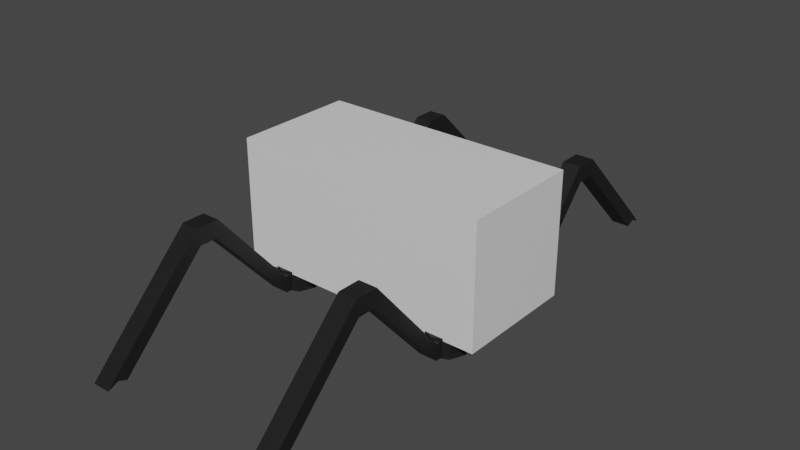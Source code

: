 # Source: SpiderMech.blend  (saved by Blender 2.81.16; exported with 4.5.12 LTS)
import bpy
from mathutils import Matrix  # noqa: F401  (used for matrix-valued properties, if any)

bpy.ops.wm.read_factory_settings(use_empty=True)
scene = bpy.context.scene
scene.name = 'Scene'

# ---- collections
col_collection = bpy.data.collections.new('Collection'); scene.collection.children.link(col_collection)

# ---- materials (node trees are filled in below, after node groups)
mat_material1 = bpy.data.materials.new('Material1')
mat_material1.use_transparent_shadow = False
mat_material2 = bpy.data.materials.new('Material2')
mat_material2.use_transparent_shadow = False

# ---- material node trees
mat_material1.use_nodes = True; mat_material1.node_tree.nodes.clear()
_N = mat_material1.node_tree.nodes; _L = mat_material1.node_tree.links
n0 = _N.new('ShaderNodeOutputMaterial'); n0.name = 'Material Output'; n0.location = (300, 300)
n1 = _N.new('ShaderNodeBsdfPrincipled'); n1.name = 'Principled BSDF'; n1.location = (10, 300)
n1.distribution = 'GGX'
n1.subsurface_method = 'BURLEY'
n1.inputs[3].default_value = 1.45
n1.inputs[27].default_value = (0.0, 0.0, 0.0, 1.0)
n1.inputs[28].default_value = 1.0
_L.new(n1.outputs[0], n0.inputs[0])
n0.is_active_output = True
mat_material2.use_nodes = True; mat_material2.node_tree.nodes.clear()
_N = mat_material2.node_tree.nodes; _L = mat_material2.node_tree.links
n0 = _N.new('ShaderNodeOutputMaterial'); n0.name = 'Material Output'; n0.location = (300, 300)
n1 = _N.new('ShaderNodeBsdfPrincipled'); n1.name = 'Principled BSDF'; n1.location = (10, 300)
n1.distribution = 'GGX'
n1.subsurface_method = 'BURLEY'
n1.inputs[0].default_value = (0.01002, 0.01002, 0.01002, 1.0)
n1.inputs[3].default_value = 1.45
n1.inputs[27].default_value = (0.0, 0.0, 0.0, 1.0)
n1.inputs[28].default_value = 1.0
_L.new(n1.outputs[0], n0.inputs[0])
n0.is_active_output = True

# ---- world
world_world = bpy.data.worlds.new('World'); scene.world = world_world
world_world.use_nodes = True; world_world.node_tree.nodes.clear()
_N = world_world.node_tree.nodes; _L = world_world.node_tree.links
n0 = _N.new('ShaderNodeOutputWorld'); n0.name = 'World Output'; n0.location = (300, 300)
n1 = _N.new('ShaderNodeBackground'); n1.name = 'Background'; n1.location = (10, 300)
n1.inputs[0].default_value = (0.05088, 0.05088, 0.05088, 1.0)
_L.new(n1.outputs[0], n0.inputs[0])
n0.is_active_output = True
world_world.color = (0.05088, 0.05088, 0.05088)
world_world.use_sun_shadow = False
world_world.sun_shadow_jitter_overblur = 0.0

# ---- meshes
me_cube_001 = bpy.data.meshes.new('Cube.001')
me_cube_001.from_pydata([(-0.4081, -0.1956, -0.1956), (-0.4081, -0.1956, 0.1956), (-0.4081, 0.1956, -0.1956), (-0.4081, 0.1956, 0.1956), (0.4081, -0.1956, -0.1956), (0.4081, -0.1956, 0.1956), (0.4081, 0.1956, -0.1956), (0.4081, 0.1956, 0.1956), (0.2511, 0.4568, 0.08578), (0.2511, 0.4683, 0.03299), (0.28, 0.2083, -0.2515), (0.28, 0.2083, -0.1885), (0.3283, 0.1883, -0.2515), (0.3283, 0.1883, -0.1885), (0.3483, 0.14, -0.2515), (0.3483, 0.14, -0.1885), (0.3283, 0.09167, -0.2515), (0.3283, 0.09167, -0.1885), (0.28, 0.07165, -0.2515), (0.28, 0.07165, -0.1885), (0.2317, 0.09167, -0.2515), (0.2317, 0.09167, -0.1885), (0.2117, 0.14, -0.2515), (0.2117, 0.14, -0.1885), (0.2317, 0.1883, -0.2515), (0.2317, 0.1883, -0.1885), (0.2511, 0.5227, 0.03314), (0.2511, 0.5289, 0.08593), (0.3089, 0.4683, 0.03299), (0.3089, 0.4568, 0.08578), (0.3089, 0.5227, 0.03314), (0.3089, 0.5289, 0.08593), (0.3089, 0.8229, -0.2085), (0.3089, 0.8019, -0.2464), (0.2511, 0.8229, -0.2085), (0.2511, 0.8019, -0.2464), (0.3089, 0.8631, -0.2499), (0.3089, 0.829, -0.2349), (0.2511, 0.8631, -0.2499), (0.2511, 0.829, -0.2349), (0.2511, 0.2192, -0.1947), (0.2511, 0.2192, -0.2475), (0.3089, 0.2192, -0.2475), (0.3089, 0.2192, -0.1947), (0.2511, 0.1901, -0.1947), (0.2511, 0.1901, -0.2475), (0.3089, 0.1901, -0.2475), (0.3089, 0.1901, -0.1947), (-0.3089, 0.4568, 0.08578), (-0.3089, 0.4683, 0.03299), (-0.28, 0.2083, -0.2515), (-0.28, 0.2083, -0.1885), (-0.2317, 0.1883, -0.2515), (-0.2317, 0.1883, -0.1885), (-0.2117, 0.14, -0.2515), (-0.2117, 0.14, -0.1885), (-0.2317, 0.09167, -0.2515), (-0.2317, 0.09167, -0.1885), (-0.28, 0.07165, -0.2515), (-0.28, 0.07165, -0.1885), (-0.3283, 0.09167, -0.2515), (-0.3283, 0.09167, -0.1885), (-0.3483, 0.14, -0.2515), (-0.3483, 0.14, -0.1885), (-0.3283, 0.1883, -0.2515), (-0.3283, 0.1883, -0.1885), (-0.3089, 0.5227, 0.03314), (-0.3089, 0.5289, 0.08593), (-0.2511, 0.4683, 0.03299), (-0.2511, 0.4568, 0.08578), (-0.2511, 0.5227, 0.03314), (-0.2511, 0.5289, 0.08593), (-0.2511, 0.8229, -0.2085), (-0.2511, 0.8019, -0.2464), (-0.3089, 0.8229, -0.2085), (-0.3089, 0.8019, -0.2464), (-0.2511, 0.8631, -0.2499), (-0.2511, 0.829, -0.2349), (-0.3089, 0.8631, -0.2499), (-0.3089, 0.829, -0.2349), (-0.3089, 0.2192, -0.1947), (-0.3089, 0.2192, -0.2475), (-0.2511, 0.2192, -0.2475), (-0.2511, 0.2192, -0.1947), (-0.3089, 0.1901, -0.1947), (-0.3089, 0.1901, -0.2475), (-0.2511, 0.1901, -0.2475), (-0.2511, 0.1901, -0.1947), (-0.2511, -0.4568, 0.08578), (-0.2511, -0.4683, 0.03299), (-0.28, -0.2083, -0.2515), (-0.28, -0.2083, -0.1885), (-0.3283, -0.1883, -0.2515), (-0.3283, -0.1883, -0.1885), (-0.3483, -0.14, -0.2515), (-0.3483, -0.14, -0.1885), (-0.3283, -0.09167, -0.2515), (-0.3283, -0.09167, -0.1885), (-0.28, -0.07165, -0.2515), (-0.28, -0.07165, -0.1885), (-0.2317, -0.09167, -0.2515), (-0.2317, -0.09167, -0.1885), (-0.2117, -0.14, -0.2515), (-0.2117, -0.14, -0.1885), (-0.2317, -0.1883, -0.2515), (-0.2317, -0.1883, -0.1885), (-0.2511, -0.5227, 0.03314), (-0.2511, -0.5289, 0.08593), (-0.3089, -0.4683, 0.03299), (-0.3089, -0.4568, 0.08578), (-0.3089, -0.5227, 0.03314), (-0.3089, -0.5289, 0.08593), (-0.3089, -0.8229, -0.2085), (-0.3089, -0.8019, -0.2464), (-0.2511, -0.8229, -0.2085), (-0.2511, -0.8019, -0.2464), (-0.3089, -0.8631, -0.2499), (-0.3089, -0.829, -0.2349), (-0.2511, -0.8631, -0.2499), (-0.2511, -0.829, -0.2349), (-0.2511, -0.2192, -0.1947), (-0.2511, -0.2192, -0.2475), (-0.3089, -0.2192, -0.2475), (-0.3089, -0.2192, -0.1947), (-0.2511, -0.1901, -0.1947), (-0.2511, -0.1901, -0.2475), (-0.3089, -0.1901, -0.2475), (-0.3089, -0.1901, -0.1947), (0.3089, -0.4568, 0.08578), (0.3089, -0.4683, 0.03299), (0.28, -0.2083, -0.2515), (0.28, -0.2083, -0.1885), (0.2317, -0.1883, -0.2515), (0.2317, -0.1883, -0.1885), (0.2117, -0.14, -0.2515), (0.2117, -0.14, -0.1885), (0.2317, -0.09167, -0.2515), (0.2317, -0.09167, -0.1885), (0.28, -0.07165, -0.2515), (0.28, -0.07165, -0.1885), (0.3283, -0.09167, -0.2515), (0.3283, -0.09167, -0.1885), (0.3483, -0.14, -0.2515), (0.3483, -0.14, -0.1885), (0.3283, -0.1883, -0.2515), (0.3283, -0.1883, -0.1885), (0.3089, -0.5227, 0.03314), (0.3089, -0.5289, 0.08593), (0.2511, -0.4683, 0.03299), (0.2511, -0.4568, 0.08578), (0.2511, -0.5227, 0.03314), (0.2511, -0.5289, 0.08593), (0.2511, -0.8229, -0.2085), (0.2511, -0.8019, -0.2464), (0.3089, -0.8229, -0.2085), (0.3089, -0.8019, -0.2464), (0.2511, -0.8631, -0.2499), (0.2511, -0.829, -0.2349), (0.3089, -0.8631, -0.2499), (0.3089, -0.829, -0.2349), (0.3089, -0.2192, -0.1947), (0.3089, -0.2192, -0.2475), (0.2511, -0.2192, -0.2475), (0.2511, -0.2192, -0.1947), (0.3089, -0.1901, -0.1947), (0.3089, -0.1901, -0.2475), (0.2511, -0.1901, -0.2475), (0.2511, -0.1901, -0.1947)], [], [(0, 1, 3, 2), (2, 3, 7, 6), (6, 7, 5, 4), (4, 5, 1, 0), (2, 6, 4, 0), (7, 3, 1, 5), (34, 32, 36, 38), (10, 11, 13, 12), (31, 27, 8, 29), (12, 13, 15, 14), (26, 30, 28, 9), (14, 15, 17, 16), (8, 9, 41, 40), (16, 17, 19, 18), (26, 27, 34, 35), (30, 31, 29, 28), (18, 19, 21, 20), (30, 26, 35, 33), (27, 31, 32, 34), (20, 21, 23, 22), (13, 11, 25, 23, 21, 19, 17, 15), (9, 8, 27, 26), (22, 23, 25, 24), (31, 30, 33, 32), (24, 25, 11, 10), (10, 12, 14, 16, 18, 20, 22, 24), (39, 38, 36, 37), (32, 33, 37, 36), (35, 34, 38, 39), (33, 35, 39, 37), (42, 43, 47, 46), (28, 29, 43, 42), (29, 8, 40, 43), (9, 28, 42, 41), (46, 47, 44, 45), (43, 40, 44, 47), (40, 41, 45, 44), (41, 42, 46, 45), (74, 72, 76, 78), (50, 51, 53, 52), (71, 67, 48, 69), (52, 53, 55, 54), (66, 70, 68, 49), (54, 55, 57, 56), (48, 49, 81, 80), (56, 57, 59, 58), (66, 67, 74, 75), (70, 71, 69, 68), (58, 59, 61, 60), (70, 66, 75, 73), (67, 71, 72, 74), (60, 61, 63, 62), (53, 51, 65, 63, 61, 59, 57, 55), (49, 48, 67, 66), (62, 63, 65, 64), (71, 70, 73, 72), (64, 65, 51, 50), (50, 52, 54, 56, 58, 60, 62, 64), (79, 78, 76, 77), (72, 73, 77, 76), (75, 74, 78, 79), (73, 75, 79, 77), (82, 83, 87, 86), (68, 69, 83, 82), (69, 48, 80, 83), (49, 68, 82, 81), (86, 87, 84, 85), (83, 80, 84, 87), (80, 81, 85, 84), (81, 82, 86, 85), (114, 112, 116, 118), (90, 91, 93, 92), (111, 107, 88, 109), (92, 93, 95, 94), (106, 110, 108, 89), (94, 95, 97, 96), (88, 89, 121, 120), (96, 97, 99, 98), (106, 107, 114, 115), (110, 111, 109, 108), (98, 99, 101, 100), (110, 106, 115, 113), (107, 111, 112, 114), (100, 101, 103, 102), (93, 91, 105, 103, 101, 99, 97, 95), (89, 88, 107, 106), (102, 103, 105, 104), (111, 110, 113, 112), (104, 105, 91, 90), (90, 92, 94, 96, 98, 100, 102, 104), (119, 118, 116, 117), (112, 113, 117, 116), (115, 114, 118, 119), (113, 115, 119, 117), (122, 123, 127, 126), (108, 109, 123, 122), (109, 88, 120, 123), (89, 108, 122, 121), (126, 127, 124, 125), (123, 120, 124, 127), (120, 121, 125, 124), (121, 122, 126, 125), (154, 152, 156, 158), (130, 131, 133, 132), (151, 147, 128, 149), (132, 133, 135, 134), (146, 150, 148, 129), (134, 135, 137, 136), (128, 129, 161, 160), (136, 137, 139, 138), (146, 147, 154, 155), (150, 151, 149, 148), (138, 139, 141, 140), (150, 146, 155, 153), (147, 151, 152, 154), (140, 141, 143, 142), (133, 131, 145, 143, 141, 139, 137, 135), (129, 128, 147, 146), (142, 143, 145, 144), (151, 150, 153, 152), (144, 145, 131, 130), (130, 132, 134, 136, 138, 140, 142, 144), (159, 158, 156, 157), (152, 153, 157, 156), (155, 154, 158, 159), (153, 155, 159, 157), (162, 163, 167, 166), (148, 149, 163, 162), (149, 128, 160, 163), (129, 148, 162, 161), (166, 167, 164, 165), (163, 160, 164, 167), (160, 161, 165, 164), (161, 162, 166, 165)])
me_cube_001.polygons.foreach_set('material_index', [0, 0, 0, 0, 0, 0, 1, 1, 1, 1, 1, 1, 1, 1, 1, 1, 1, 1, 1, 1, 1, 1, 1, 1, 1, 1, 1, 1, 1, 1, 1, 1, 1, 1, 1, 1, 1, 1, 1, 1, 1, 1, 1, 1, 1, 1, 1, 1, 1, 1, 1, 1, 1, 1, 1, 1, 1, 1, 1, 1, 1, 1, 1, 1, 1, 1, 1, 1, 1, 1, 1, 1, 1, 1, 1, 1, 1, 1, 1, 1, 1, 1, 1, 1, 1, 1, 1, 1, 1, 1, 1, 1, 1, 1, 1, 1, 1, 1, 1, 1, 1, 1, 1, 1, 1, 1, 1, 1, 1, 1, 1, 1, 1, 1, 1, 1, 1, 1, 1, 1, 1, 1, 1, 1, 1, 1, 1, 1, 1, 1, 1, 1, 1, 1])
_uv = me_cube_001.uv_layers.new(name='UVMap')
_uv.uv.foreach_set('vector', [0.375, 0.0, 0.625, 0.0, 0.625, 0.25, 0.375, 0.25, 0.375, 0.25, 0.625, 0.25, 0.625, 0.5, 0.375, 0.5, 0.375, 0.5, 0.625, 0.5, 0.625, 0.75, 0.375, 0.75, 0.375, 0.75, 0.625, 0.75, 0.625, 1.0, 0.375, 1.0, 0.125, 0.5, 0.375, 0.5, 0.375, 0.75, 0.125, 0.75, 0.625, 0.5, 0.875, 0.5, 0.875, 0.75, 0.625, 0.75, 0.625, 0.0, 0.375, 0.0, 0.375, 0.0, 0.625, 0.0, 1.0, 0.5, 1.0, 1.0, 0.875, 1.0, 0.875, 0.5, 0.375, 0.0, 0.625, 0.0, 0.625, 0.25, 0.375, 0.25, 0.875, 0.5, 0.875, 1.0, 0.75, 1.0, 0.75, 0.5, 0.375, 0.25, 0.625, 0.25, 0.625, 0.5, 0.375, 0.5, 0.75, 0.5, 0.75, 1.0, 0.625, 1.0, 0.625, 0.5, 0.875, 0.5, 0.625, 0.5, 0.625, 0.5, 0.875, 0.5, 0.625, 0.5, 0.625, 1.0, 0.5, 1.0, 0.5, 0.5, 0.625, 0.75, 0.875, 0.75, 0.875, 0.75, 0.625, 0.75, 0.375, 0.75, 0.625, 0.75, 0.625, 1.0, 0.375, 1.0, 0.5, 0.5, 0.5, 1.0, 0.375, 1.0, 0.375, 0.5, 0.625, 0.25, 0.375, 0.25, 0.375, 0.25, 0.625, 0.25, 0.625, 0.0, 0.375, 0.0, 0.375, 0.0, 0.625, 0.0, 0.375, 0.5, 0.375, 1.0, 0.25, 1.0, 0.25, 0.5, 0.4197, 0.4197, 0.25, 0.49, 0.08029, 0.4197, 0.01, 0.25, 0.08029, 0.08029, 0.25, 0.01, 0.4197, 0.08029, 0.49, 0.25, 0.625, 0.5, 0.875, 0.5, 0.875, 0.75, 0.625, 0.75, 0.25, 0.5, 0.25, 1.0, 0.125, 1.0, 0.125, 0.5, 0.625, 0.75, 0.375, 0.75, 0.375, 0.75, 0.625, 0.75, 0.125, 0.5, 0.125, 1.0, 0.0, 1.0, 0.0, 0.5, 0.75, 0.49, 0.9197, 0.4197, 0.99, 0.25, 0.9197, 0.08029, 0.75, 0.01, 0.5803, 0.08029, 0.51, 0.25, 0.5803, 0.4197, 0.125, 0.5, 0.375, 0.5, 0.375, 0.75, 0.125, 0.75, 0.625, 0.75, 0.375, 0.75, 0.375, 0.75, 0.625, 0.75, 0.625, 0.75, 0.875, 0.75, 0.875, 0.75, 0.625, 0.75, 0.625, 0.25, 0.375, 0.25, 0.375, 0.25, 0.625, 0.25, 0.375, 1.0, 0.625, 1.0, 0.625, 1.0, 0.375, 1.0, 0.375, 1.0, 0.625, 1.0, 0.625, 1.0, 0.375, 1.0, 0.375, 0.25, 0.625, 0.25, 0.625, 0.25, 0.375, 0.25, 0.375, 0.5, 0.625, 0.5, 0.625, 0.5, 0.375, 0.5, 0.375, 0.5, 0.625, 0.5, 0.625, 0.75, 0.375, 0.75, 0.375, 0.25, 0.625, 0.25, 0.625, 0.25, 0.375, 0.25, 0.875, 0.5, 0.625, 0.5, 0.625, 0.5, 0.875, 0.5, 0.375, 0.5, 0.625, 0.5, 0.625, 0.5, 0.375, 0.5, 0.625, 0.0, 0.375, 0.0, 0.375, 0.0, 0.625, 0.0, 1.0, 0.5, 1.0, 1.0, 0.875, 1.0, 0.875, 0.5, 0.375, 0.0, 0.625, 0.0, 0.625, 0.25, 0.375, 0.25, 0.875, 0.5, 0.875, 1.0, 0.75, 1.0, 0.75, 0.5, 0.375, 0.25, 0.625, 0.25, 0.625, 0.5, 0.375, 0.5, 0.75, 0.5, 0.75, 1.0, 0.625, 1.0, 0.625, 0.5, 0.875, 0.5, 0.625, 0.5, 0.625, 0.5, 0.875, 0.5, 0.625, 0.5, 0.625, 1.0, 0.5, 1.0, 0.5, 0.5, 0.625, 0.75, 0.875, 0.75, 0.875, 0.75, 0.625, 0.75, 0.375, 0.75, 0.625, 0.75, 0.625, 1.0, 0.375, 1.0, 0.5, 0.5, 0.5, 1.0, 0.375, 1.0, 0.375, 0.5, 0.625, 0.25, 0.375, 0.25, 0.375, 0.25, 0.625, 0.25, 0.625, 0.0, 0.375, 0.0, 0.375, 0.0, 0.625, 0.0, 0.375, 0.5, 0.375, 1.0, 0.25, 1.0, 0.25, 0.5, 0.4197, 0.4197, 0.25, 0.49, 0.08029, 0.4197, 0.01, 0.25, 0.08029, 0.08029, 0.25, 0.01, 0.4197, 0.08029, 0.49, 0.25, 0.625, 0.5, 0.875, 0.5, 0.875, 0.75, 0.625, 0.75, 0.25, 0.5, 0.25, 1.0, 0.125, 1.0, 0.125, 0.5, 0.625, 0.75, 0.375, 0.75, 0.375, 0.75, 0.625, 0.75, 0.125, 0.5, 0.125, 1.0, 0.0, 1.0, 0.0, 0.5, 0.75, 0.49, 0.9197, 0.4197, 0.99, 0.25, 0.9197, 0.08029, 0.75, 0.01, 0.5803, 0.08029, 0.51, 0.25, 0.5803, 0.4197, 0.125, 0.5, 0.375, 0.5, 0.375, 0.75, 0.125, 0.75, 0.625, 0.75, 0.375, 0.75, 0.375, 0.75, 0.625, 0.75, 0.625, 0.75, 0.875, 0.75, 0.875, 0.75, 0.625, 0.75, 0.625, 0.25, 0.375, 0.25, 0.375, 0.25, 0.625, 0.25, 0.375, 1.0, 0.625, 1.0, 0.625, 1.0, 0.375, 1.0, 0.375, 1.0, 0.625, 1.0, 0.625, 1.0, 0.375, 1.0, 0.375, 0.25, 0.625, 0.25, 0.625, 0.25, 0.375, 0.25, 0.375, 0.5, 0.625, 0.5, 0.625, 0.5, 0.375, 0.5, 0.375, 0.5, 0.625, 0.5, 0.625, 0.75, 0.375, 0.75, 0.375, 0.25, 0.625, 0.25, 0.625, 0.25, 0.375, 0.25, 0.875, 0.5, 0.625, 0.5, 0.625, 0.5, 0.875, 0.5, 0.375, 0.5, 0.625, 0.5, 0.625, 0.5, 0.375, 0.5, 0.625, 0.0, 0.375, 0.0, 0.375, 0.0, 0.625, 0.0, 1.0, 0.5, 1.0, 1.0, 0.875, 1.0, 0.875, 0.5, 0.375, 0.0, 0.625, 0.0, 0.625, 0.25, 0.375, 0.25, 0.875, 0.5, 0.875, 1.0, 0.75, 1.0, 0.75, 0.5, 0.375, 0.25, 0.625, 0.25, 0.625, 0.5, 0.375, 0.5, 0.75, 0.5, 0.75, 1.0, 0.625, 1.0, 0.625, 0.5, 0.875, 0.5, 0.625, 0.5, 0.625, 0.5, 0.875, 0.5, 0.625, 0.5, 0.625, 1.0, 0.5, 1.0, 0.5, 0.5, 0.625, 0.75, 0.875, 0.75, 0.875, 0.75, 0.625, 0.75, 0.375, 0.75, 0.625, 0.75, 0.625, 1.0, 0.375, 1.0, 0.5, 0.5, 0.5, 1.0, 0.375, 1.0, 0.375, 0.5, 0.625, 0.25, 0.375, 0.25, 0.375, 0.25, 0.625, 0.25, 0.625, 0.0, 0.375, 0.0, 0.375, 0.0, 0.625, 0.0, 0.375, 0.5, 0.375, 1.0, 0.25, 1.0, 0.25, 0.5, 0.4197, 0.4197, 0.25, 0.49, 0.08029, 0.4197, 0.01, 0.25, 0.08029, 0.08029, 0.25, 0.01, 0.4197, 0.08029, 0.49, 0.25, 0.625, 0.5, 0.875, 0.5, 0.875, 0.75, 0.625, 0.75, 0.25, 0.5, 0.25, 1.0, 0.125, 1.0, 0.125, 0.5, 0.625, 0.75, 0.375, 0.75, 0.375, 0.75, 0.625, 0.75, 0.125, 0.5, 0.125, 1.0, 0.0, 1.0, 0.0, 0.5, 0.75, 0.49, 0.9197, 0.4197, 0.99, 0.25, 0.9197, 0.08029, 0.75, 0.01, 0.5803, 0.08029, 0.51, 0.25, 0.5803, 0.4197, 0.125, 0.5, 0.375, 0.5, 0.375, 0.75, 0.125, 0.75, 0.625, 0.75, 0.375, 0.75, 0.375, 0.75, 0.625, 0.75, 0.625, 0.75, 0.875, 0.75, 0.875, 0.75, 0.625, 0.75, 0.625, 0.25, 0.375, 0.25, 0.375, 0.25, 0.625, 0.25, 0.375, 1.0, 0.625, 1.0, 0.625, 1.0, 0.375, 1.0, 0.375, 1.0, 0.625, 1.0, 0.625, 1.0, 0.375, 1.0, 0.375, 0.25, 0.625, 0.25, 0.625, 0.25, 0.375, 0.25, 0.375, 0.5, 0.625, 0.5, 0.625, 0.5, 0.375, 0.5, 0.375, 0.5, 0.625, 0.5, 0.625, 0.75, 0.375, 0.75, 0.375, 0.25, 0.625, 0.25, 0.625, 0.25, 0.375, 0.25, 0.875, 0.5, 0.625, 0.5, 0.625, 0.5, 0.875, 0.5, 0.375, 0.5, 0.625, 0.5, 0.625, 0.5, 0.375, 0.5, 0.625, 0.0, 0.375, 0.0, 0.375, 0.0, 0.625, 0.0, 1.0, 0.5, 1.0, 1.0, 0.875, 1.0, 0.875, 0.5, 0.375, 0.0, 0.625, 0.0, 0.625, 0.25, 0.375, 0.25, 0.875, 0.5, 0.875, 1.0, 0.75, 1.0, 0.75, 0.5, 0.375, 0.25, 0.625, 0.25, 0.625, 0.5, 0.375, 0.5, 0.75, 0.5, 0.75, 1.0, 0.625, 1.0, 0.625, 0.5, 0.875, 0.5, 0.625, 0.5, 0.625, 0.5, 0.875, 0.5, 0.625, 0.5, 0.625, 1.0, 0.5, 1.0, 0.5, 0.5, 0.625, 0.75, 0.875, 0.75, 0.875, 0.75, 0.625, 0.75, 0.375, 0.75, 0.625, 0.75, 0.625, 1.0, 0.375, 1.0, 0.5, 0.5, 0.5, 1.0, 0.375, 1.0, 0.375, 0.5, 0.625, 0.25, 0.375, 0.25, 0.375, 0.25, 0.625, 0.25, 0.625, 0.0, 0.375, 0.0, 0.375, 0.0, 0.625, 0.0, 0.375, 0.5, 0.375, 1.0, 0.25, 1.0, 0.25, 0.5, 0.4197, 0.4197, 0.25, 0.49, 0.08029, 0.4197, 0.01, 0.25, 0.08029, 0.08029, 0.25, 0.01, 0.4197, 0.08029, 0.49, 0.25, 0.625, 0.5, 0.875, 0.5, 0.875, 0.75, 0.625, 0.75, 0.25, 0.5, 0.25, 1.0, 0.125, 1.0, 0.125, 0.5, 0.625, 0.75, 0.375, 0.75, 0.375, 0.75, 0.625, 0.75, 0.125, 0.5, 0.125, 1.0, 0.0, 1.0, 0.0, 0.5, 0.75, 0.49, 0.9197, 0.4197, 0.99, 0.25, 0.9197, 0.08029, 0.75, 0.01, 0.5803, 0.08029, 0.51, 0.25, 0.5803, 0.4197, 0.125, 0.5, 0.375, 0.5, 0.375, 0.75, 0.125, 0.75, 0.625, 0.75, 0.375, 0.75, 0.375, 0.75, 0.625, 0.75, 0.625, 0.75, 0.875, 0.75, 0.875, 0.75, 0.625, 0.75, 0.625, 0.25, 0.375, 0.25, 0.375, 0.25, 0.625, 0.25, 0.375, 1.0, 0.625, 1.0, 0.625, 1.0, 0.375, 1.0, 0.375, 1.0, 0.625, 1.0, 0.625, 1.0, 0.375, 1.0, 0.375, 0.25, 0.625, 0.25, 0.625, 0.25, 0.375, 0.25, 0.375, 0.5, 0.625, 0.5, 0.625, 0.5, 0.375, 0.5, 0.375, 0.5, 0.625, 0.5, 0.625, 0.75, 0.375, 0.75, 0.375, 0.25, 0.625, 0.25, 0.625, 0.25, 0.375, 0.25, 0.875, 0.5, 0.625, 0.5, 0.625, 0.5, 0.875, 0.5, 0.375, 0.5, 0.625, 0.5, 0.625, 0.5, 0.375, 0.5])
me_cube_001.materials.append(mat_material1)
me_cube_001.materials.append(mat_material2)
me_cube_001.use_remesh_fix_poles = True
me_cube_001.use_remesh_preserve_attributes = False
me_cube_001.use_mirror_vertex_groups = False
me_cube_001.update()
arm_armature = bpy.data.armatures.new('Armature')  # bones are not reproduced

# ---- objects
ob_cube = bpy.data.objects.new('Cube', me_cube_001)
ob_armature = bpy.data.objects.new('Armature', arm_armature)

# ---- transforms, parenting, visibility, modifiers, constraints
ob_cube.parent = ob_armature
ob_cube.matrix_parent_inverse = Matrix(((1.0, -0.0, 0.0, -0.0), (-0.0, 1.0, -0.0, 0.0), (0.0, -0.0, 1.0, -0.5), (-0.0, 0.0, -0.0, 1.0)))
ob_cube.location = (0.0, 0.0, 0.5)
ob_cube.lineart.crease_threshold = 0.0
_vg = ob_cube.vertex_groups.new(name='MechBody')
_vg.add([0, 1, 2, 3, 4, 5, 6, 7], 1.0, 'REPLACE')
_vg = ob_cube.vertex_groups.new(name='Body')
_vg.add([0, 1, 2, 3, 4, 5, 6, 7, 10, 11, 12, 13, 14, 15, 16, 17, 18, 19, 20, 21, 22, 23, 24, 25, 50, 51, 52, 53, 54, 55, 56, 57, 58, 59, 60, 61, 62, 63, 64, 65, 90, 91, 92, 93, 94, 95, 96, 97, 98, 99, 100, 101, 102, 103, 104, 105, 130, 131, 132, 133, 134, 135, 136, 137, 138, 139, 140, 141, 142, 143, 144, 145], 1.0, 'REPLACE')
_vg = ob_cube.vertex_groups.new(name='RB_Leg1')
for _i, _w in zip([8, 9, 26, 27, 28, 29, 30, 31, 40, 41, 42, 43, 44, 45, 46, 47], [0.9577, 0.9704, 0.006402, 0.04172, 0.9773, 0.958, 0.00457, 0.03261, 0.9996, 1.003, 1.002, 0.9999, 1.0, 1.001, 1.001, 1.0]): _vg.add([_i], _w, 'REPLACE')
_vg = ob_cube.vertex_groups.new(name='RB_Leg2')
for _i, _w in zip([8, 9, 26, 27, 29, 30, 31, 32, 33, 34, 35, 36, 37, 38, 39], [0.03464, 0.009161, 0.9718, 0.9541, 0.03394, 0.9727, 0.9587, 0.9998, 1.0, 0.9999, 1.0, 1.0, 1.0, 1.0, 1.0]): _vg.add([_i], _w, 'REPLACE')
_vg = ob_cube.vertex_groups.new(name='LB_Leg1')
for _i, _w in zip([128, 129, 147, 148, 149, 151, 160, 161, 162, 163, 164, 165, 166, 167], [0.8989, 0.7577, 0.03011, 0.7492, 0.8966, 0.02537, 0.9979, 0.9983, 1.008, 0.9966, 0.9993, 0.9997, 1.002, 0.9993]): _vg.add([_i], _w, 'REPLACE')
_vg = ob_cube.vertex_groups.new(name='LB_Leg2')
for _i, _w in zip([128, 129, 146, 147, 148, 149, 150, 151, 152, 153, 154, 155, 156, 157, 158, 159], [0.1011, 0.2423, 0.9796, 0.9599, 0.2508, 0.1034, 0.977, 0.9623, 0.9998, 1.0, 1.0, 1.0, 1.0, 1.0, 1.0, 1.0]): _vg.add([_i], _w, 'REPLACE')
_vg = ob_cube.vertex_groups.new(name='LF_Leg1')
for _i, _w in zip([88, 89, 107, 108, 109, 110, 111, 120, 121, 122, 123, 124, 125, 126, 127], [0.9284, 0.8486, 0.03482, 0.9662, 0.9492, 0.006459, 0.03141, 0.9986, 0.9982, 1.0, 0.9996, 0.9995, 0.9995, 1.0, 0.9998]): _vg.add([_i], _w, 'REPLACE')
_vg = ob_cube.vertex_groups.new(name='LF_Leg2')
for _i, _w in zip([88, 89, 106, 107, 108, 109, 110, 111, 112, 113, 114, 115, 116, 117, 118, 119], [0.07163, 0.1514, 0.9769, 0.9576, 0.01768, 0.05078, 0.9718, 0.9593, 0.9998, 1.0, 0.9999, 1.0, 1.0, 1.0, 1.0, 1.0]): _vg.add([_i], _w, 'REPLACE')
_vg = ob_cube.vertex_groups.new(name='RF_Leg1')
for _i, _w in zip([48, 49, 67, 68, 69, 71, 80, 81, 82, 83, 84, 85, 86, 87], [0.9009, 0.7592, 0.03129, 0.7506, 0.8982, 0.02706, 0.998, 0.9982, 1.007, 0.9966, 0.9993, 0.9996, 1.002, 0.9993]): _vg.add([_i], _w, 'REPLACE')
_vg = ob_cube.vertex_groups.new(name='RF_Leg2')
for _i, _w in zip([48, 49, 66, 67, 68, 69, 70, 71, 72, 73, 74, 75, 76, 77, 78, 79], [0.0991, 0.2408, 0.9795, 0.9594, 0.2494, 0.1018, 0.9762, 0.9615, 0.9998, 1.0, 1.0, 1.0, 1.0, 1.0, 1.0, 1.0]): _vg.add([_i], _w, 'REPLACE')
_m = ob_cube.modifiers.new('Armature', 'ARMATURE')
_m.object = ob_armature
ob_armature.location = (0.0, 0.0, 0.5)
ob_armature.show_in_front = True
ob_armature.lineart.crease_threshold = 0.0

# ---- collection membership
col_collection.objects.link(ob_cube)
col_collection.objects.link(ob_armature)

# ---- scene / render settings (as saved in the file)
scene.frame_start = 1; scene.frame_end = 250; scene.frame_set(1)
scene.render.engine = 'BLENDER_EEVEE_NEXT'
scene.cycles.use_denoising = False
scene.cycles.samples = 128
scene.cycles.sampling_pattern = 'TABULATED_SOBOL'
scene.cycles.use_adaptive_sampling = False
scene.cycles.use_light_tree = False
scene.view_settings.view_transform = 'Filmic'
bpy.context.view_layer.update()

# ---- added for rendering (the .blend has no active camera and no usable light): camera, sun
cam_auto = bpy.data.cameras.new('AutoCamera')
cam_auto.lens = 50.0
cam_auto.sensor_width = 36.0
cam_auto.clip_end = 1000.0
ob_auto_camera = bpy.data.objects.new('AutoCamera', cam_auto)
scene.collection.objects.link(ob_auto_camera)
ob_auto_camera.location = (1.81439, -2.17727, 1.92356)
ob_auto_camera.rotation_euler = (1.09748, -7.21219e-08, 0.694738)
scene.camera = ob_auto_camera
light_auto_sun = bpy.data.lights.new('AutoSun', 'SUN')
light_auto_sun.energy = 3.0
light_auto_sun.angle = 0.0523599
ob_auto_sun = bpy.data.objects.new('AutoSun', light_auto_sun)
scene.collection.objects.link(ob_auto_sun)
ob_auto_sun.rotation_euler = (0.872665, 0.174533, 0.523599)
bpy.context.view_layer.update()
